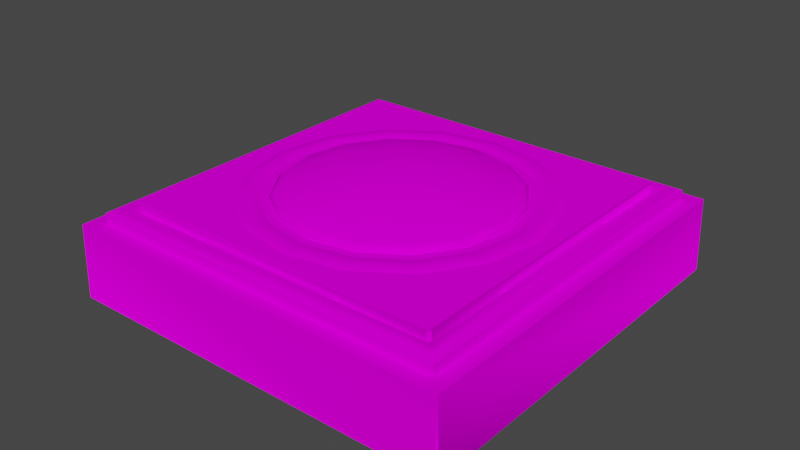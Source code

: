 # Source: Buttons.blend  (saved by Blender 2.90.8; exported with 4.5.12 LTS)
import bpy
from mathutils import Matrix  # noqa: F401  (used for matrix-valued properties, if any)

bpy.ops.wm.read_factory_settings(use_empty=True)
scene = bpy.context.scene
scene.name = 'Scene'

# ---- collections
col_buttons = bpy.data.collections.new('Buttons'); scene.collection.children.link(col_buttons)

# ---- images (referenced by path relative to the original .blend; pixels are not part of the script)
import os
ASSET_DIR = os.environ.get("B2B_ASSET_DIR", "")  # directory of the original .blend (textures are referenced by path, not embedded)
HERE = os.path.dirname(os.path.abspath(__file__))  # packed textures are extracted next to this script under _unpacked/

def load_image(name, relpath, width, height, colorspace="sRGB"):
    """Load a texture the original file referenced (path relative to the .blend, or extracted next to this script)."""
    p = next((c for c in (os.path.join(HERE, relpath), os.path.join(ASSET_DIR, relpath)) if relpath and os.path.exists(c)), "")
    if p:
        img = bpy.data.images.load(p, check_existing=True)
        img.name = name
    else:  # same state as the original file: an image datablock whose file is absent (Cycles renders it pink)
        img = bpy.data.images.new(name, width, height)
        img.source = "FILE"
        img.filepath = "//" + (relpath or name)
    img.colorspace_settings.name = colorspace
    return img
img_gradients_jpg = load_image('Gradients.jpg', 'Gradients.jpg', 1024, 1024, 'sRGB')

# ---- materials (node trees are filled in below, after node groups)
mat_gradient = bpy.data.materials.new('Gradient')

# ---- node groups
ng_auto_smooth = bpy.data.node_groups.new('Auto Smooth', 'GeometryNodeTree')
_s = ng_auto_smooth.interface.new_socket(name='Geometry', in_out='OUTPUT', socket_type='NodeSocketGeometry')
_s = ng_auto_smooth.interface.new_socket(name='Geometry', in_out='INPUT', socket_type='NodeSocketGeometry')
_s = ng_auto_smooth.interface.new_socket(name='Angle', in_out='INPUT', socket_type='NodeSocketFloat')
_s.subtype = 'ANGLE'
_s.min_value = 0.0
_s.max_value = 3.142
ng_auto_smooth.is_modifier = True
_N = ng_auto_smooth.nodes; _L = ng_auto_smooth.links
n0 = _N.new('NodeGroupOutput'); n0.name = 'Group Output'; n0.location = (480, -100)
n1 = _N.new('NodeGroupInput'); n1.name = 'Group Input'; n1.location = (-420, -300)
n2 = _N.new('NodeGroupInput'); n2.name = 'Group Input.001'; n2.location = (-60, -100)
n3 = _N.new('GeometryNodeSetShadeSmooth'); n3.name = 'Set Shade Smooth'; n3.location = (120, -100)
n3.domain = 'EDGE'
n4 = _N.new('GeometryNodeSetShadeSmooth'); n4.name = 'Set Shade Smooth.001'; n4.location = (300, -100)
n5 = _N.new('GeometryNodeInputMeshEdgeAngle'); n5.name = 'Edge Angle'; n5.location = (-420, -220)
n6 = _N.new('GeometryNodeInputEdgeSmooth'); n6.name = 'Is Edge Smooth'; n6.location = (-60, -160)
n7 = _N.new('GeometryNodeInputShadeSmooth'); n7.name = 'Is Face Smooth'; n7.location = (-240, -340)
n8 = _N.new('FunctionNodeBooleanMath'); n8.name = 'Boolean Math'; n8.location = (-60, -220)
n9 = _N.new('FunctionNodeCompare'); n9.name = 'Compare'; n9.location = (-240, -180)
n9.operation = 'LESS_EQUAL'
_L.new(n5.outputs[0], n9.inputs[0])
_L.new(n4.outputs[0], n0.inputs[0])
_L.new(n1.outputs[1], n9.inputs[1])
_L.new(n9.outputs[0], n8.inputs[0])
_L.new(n7.outputs[0], n8.inputs[1])
_L.new(n2.outputs[0], n3.inputs[0])
_L.new(n6.outputs[0], n3.inputs[1])
_L.new(n3.outputs[0], n4.inputs[0])
_L.new(n8.outputs[0], n3.inputs[2])
n0.is_active_output = True

# ---- material node trees
mat_gradient.use_nodes = True; mat_gradient.node_tree.nodes.clear()
_N = mat_gradient.node_tree.nodes; _L = mat_gradient.node_tree.links
n0 = _N.new('ShaderNodeOutputMaterial'); n0.name = 'Material Output'; n0.location = (300, 300)
n1 = _N.new('ShaderNodeTexImage'); n1.name = 'Image Texture'; n1.location = (-425, 280)
n1.image = img_gradients_jpg
n1.interpolation = 'Smart'
n2 = _N.new('ShaderNodeBsdfDiffuse'); n2.name = 'Diffuse BSDF'; n2.location = (10, 300)
_L.new(n1.outputs[0], n2.inputs[0])
_L.new(n2.outputs[0], n0.inputs[0])
n0.is_active_output = True

# ---- world
world_world = bpy.data.worlds.new('World'); scene.world = world_world
world_world.use_nodes = True; world_world.node_tree.nodes.clear()
_N = world_world.node_tree.nodes; _L = world_world.node_tree.links
n0 = _N.new('ShaderNodeOutputWorld'); n0.name = 'World Output'; n0.location = (300, 300)
n1 = _N.new('ShaderNodeBackground'); n1.name = 'Background'; n1.location = (10, 300)
n1.inputs[0].default_value = (0.05088, 0.05088, 0.05088, 1.0)
_L.new(n1.outputs[0], n0.inputs[0])
n0.is_active_output = True
world_world.color = (0.05088, 0.05088, 0.05088)
world_world.use_sun_shadow = False
world_world.sun_shadow_jitter_overblur = 0.0

# ---- meshes
me_cylinder_015 = bpy.data.meshes.new('Cylinder.015')
me_cylinder_015.from_pydata([(0.0, -9.558e-09, -0.05867), (0.02245, -8.831e-09, -0.0542), (0.04149, -6.759e-09, -0.04149), (0.0542, -3.658e-09, -0.02245), (0.05867, 4.178e-16, 2.564e-09), (0.0542, 3.658e-09, 0.02245), (0.04149, 6.759e-09, 0.04149), (0.02245, 8.831e-09, 0.0542), (8.859e-09, 9.558e-09, 0.05867), (-0.02245, 8.831e-09, 0.0542), (-0.04149, 6.759e-09, 0.04149), (-0.0542, 3.658e-09, 0.02245), (-0.05867, -1.14e-16, -6.996e-10), (-0.0542, -3.658e-09, -0.02245), (-0.04148, -6.759e-09, -0.04149), (-0.02245, -8.831e-09, -0.0542), (-4.918e-10, 0.02774, -0.05755), (0.0, 0.02699, -0.05867), (0.02202, 0.02774, -0.05317), (0.02245, 0.02699, -0.0542), (0.04069, 0.02774, -0.04069), (0.04149, 0.02699, -0.04149), (0.05317, 0.02774, -0.02202), (0.0542, 0.02699, -0.02245), (0.05755, 0.02774, -2.019e-09), (0.05867, 0.02699, -1.833e-09), (0.05317, 0.02774, 0.02202), (0.0542, 0.02699, 0.02245), (0.04069, 0.02774, 0.04069), (0.04149, 0.02699, 0.04149), (0.02202, 0.02774, 0.05317), (0.02245, 0.02699, 0.0542), (8.619e-09, 0.02774, 0.05755), (8.859e-09, 0.02699, 0.05867), (-0.02202, 0.02774, 0.05317), (-0.02245, 0.02699, 0.0542), (-0.04069, 0.02774, 0.04069), (-0.04149, 0.02699, 0.04149), (-0.05317, 0.02774, 0.02202), (-0.0542, 0.02699, 0.02245), (-0.05755, 0.02774, -4.97e-09), (-0.05867, 0.02699, -5.097e-09), (-0.05317, 0.02774, -0.02202), (-0.0542, 0.02699, -0.02245), (-0.04069, 0.02774, -0.04069), (-0.04148, 0.02699, -0.04149), (-0.02202, 0.02774, -0.05317), (-0.02245, 0.02699, -0.0542), (-1.961e-09, 1.369e-16, 8.402e-10), (-1.576e-08, 0.02774, -0.03778), (0.01446, 0.02774, -0.0349), (0.02671, 0.02774, -0.02671), (0.0349, 0.02774, -0.01446), (0.03778, 0.02774, -2.305e-09), (0.0349, 0.02774, 0.01446), (0.02671, 0.02774, 0.02671), (0.01446, 0.02774, 0.0349), (-7.392e-09, 0.02774, 0.03778), (-0.01446, 0.02774, 0.0349), (-0.02671, 0.02774, 0.02671), (-0.0349, 0.02774, 0.01446), (-0.03778, 0.02774, -4.016e-09), (-0.0349, 0.02774, -0.01446), (-0.02671, 0.02774, -0.02671), (-0.01446, 0.02774, -0.0349), (-1.576e-08, 0.02002, -0.03778), (0.01446, 0.02002, -0.0349), (0.02671, 0.02002, -0.02671), (0.0349, 0.02002, -0.01446), (0.03778, 0.02002, -1.048e-09), (0.0349, 0.02002, 0.01446), (0.02671, 0.02002, 0.02671), (0.01446, 0.02002, 0.0349), (-7.392e-09, 0.02002, 0.03778), (-0.01446, 0.02002, 0.0349), (-0.02671, 0.02002, 0.02671), (-0.0349, 0.02002, 0.01446), (-0.03778, 0.02002, -2.76e-09), (-0.0349, 0.02002, -0.01446), (-0.02671, 0.02002, -0.02671), (-0.01446, 0.02002, -0.0349), (0.01437, 0.03008, -0.0347), (-9.459e-10, 0.03008, -0.03756), (0.02656, 0.03008, -0.02656), (0.0347, 0.03008, -0.01437), (0.03756, 0.03008, -2.416e-09), (0.0347, 0.03008, 0.01437), (0.02656, 0.03008, 0.02656), (0.01437, 0.03008, 0.0347), (7.22e-09, 0.03008, 0.03756), (-0.01437, 0.03008, 0.0347), (-0.02656, 0.03008, 0.02656), (-0.0347, 0.03008, 0.01437), (-0.03756, 0.03008, -4.338e-09), (-0.0347, 0.03008, -0.01437), (-0.02656, 0.03008, -0.02656), (-0.01437, 0.03008, -0.0347), (-0.0006125, 0.03498, 0.02588), (-0.01449, 0.03569, 0.01449), (-0.02588, 0.03498, 0.0006125), (0.01367, 0.03611, 0.01367), (9.617e-09, 0.03848, -8.892e-09), (-0.01367, 0.03611, -0.01367), (0.02588, 0.03498, -0.0006125), (0.01449, 0.03569, -0.01449), (0.0006125, 0.03498, -0.02588), (0.01367, 0.03157, -0.03302), (-2.307e-09, 0.03158, -0.03575), (0.02526, 0.03157, -0.02526), (0.03302, 0.03157, -0.01367), (0.03575, 0.03158, -2.914e-09), (0.03302, 0.03157, 0.01367), (0.02526, 0.03157, 0.02526), (0.01367, 0.03157, 0.03302), (5.731e-09, 0.03158, 0.03575), (-0.01367, 0.03157, 0.03302), (-0.02526, 0.03157, 0.02526), (-0.03302, 0.03157, 0.01367), (-0.03575, 0.03158, -3.348e-09), (-0.03302, 0.03157, -0.01367), (-0.02526, 0.03157, -0.02526), (-0.01367, 0.03157, -0.03302), (0.01437, 0.017, -0.0347), (-9.459e-10, 0.017, -0.03756), (0.02656, 0.017, -0.02656), (0.0347, 0.017, -0.01437), (0.03756, 0.017, -2.839e-10), (0.0347, 0.017, 0.01437), (0.02656, 0.017, 0.02656), (0.01437, 0.017, 0.0347), (7.22e-09, 0.017, 0.03756), (-0.01437, 0.017, 0.0347), (-0.02656, 0.017, 0.02656), (-0.0347, 0.017, 0.01437), (-0.03756, 0.017, -2.206e-09), (-0.0347, 0.017, -0.01437), (-0.02656, 0.017, -0.02656), (-0.01437, 0.017, -0.0347), (6.582e-10, 0.02774, -0.05076), (0.01943, 0.02774, -0.0469), (0.03589, 0.02774, -0.03589), (0.0469, 0.02774, -0.01943), (0.05076, 0.02774, -2.234e-09), (0.0469, 0.02774, 0.01943), (0.03589, 0.02774, 0.03589), (0.01943, 0.02774, 0.0469), (8.323e-09, 0.02774, 0.05076), (-0.01943, 0.02774, 0.0469), (-0.03589, 0.02774, 0.03589), (-0.0469, 0.02774, 0.01943), (-0.05076, 0.02774, -5.059e-09), (-0.0469, 0.02774, -0.01943), (-0.03589, 0.02774, -0.03589), (-0.01943, 0.02774, -0.0469), (0.01437, 0.02774, -0.0347), (-9.459e-10, 0.02774, -0.03756), (0.02656, 0.02774, -0.02656), (0.0347, 0.02774, -0.01437), (0.03756, 0.02774, -2.034e-09), (0.0347, 0.02774, 0.01437), (0.02656, 0.02774, 0.02656), (0.01437, 0.02774, 0.0347), (7.22e-09, 0.02774, 0.03756), (-0.01437, 0.02774, 0.0347), (-0.02656, 0.02774, 0.02656), (-0.0347, 0.02774, 0.01437), (-0.03756, 0.02774, -3.956e-09), (-0.0347, 0.02774, -0.01437), (-0.02656, 0.02774, -0.02656), (-0.01437, 0.02774, -0.0347), (-6.597e-10, 0.02963, -0.03992), (3.72e-10, 0.02963, -0.04841), (-1.439e-10, 0.03038, -0.04416), (0.01852, 0.02963, -0.04472), (0.01528, 0.02963, -0.03688), (0.0169, 0.03038, -0.0408), (0.03423, 0.02963, -0.03423), (0.02823, 0.02963, -0.02823), (0.03123, 0.03038, -0.03123), (0.04472, 0.02963, -0.01852), (0.03688, 0.02963, -0.01528), (0.0408, 0.03038, -0.0169), (0.04841, 0.02963, -2.508e-09), (0.03992, 0.02963, -2.379e-09), (0.04416, 0.03038, -2.564e-09), (0.04472, 0.02963, 0.01852), (0.03688, 0.02963, 0.01528), (0.0408, 0.03038, 0.0169), (0.03423, 0.02963, 0.03423), (0.02823, 0.02963, 0.02823), (0.03123, 0.03038, 0.03123), (0.01852, 0.02963, 0.04472), (0.01528, 0.02963, 0.03688), (0.0169, 0.03038, 0.0408), (8.126e-09, 0.02963, 0.04841), (7.417e-09, 0.02963, 0.03992), (7.771e-09, 0.03038, 0.04416), (-0.01852, 0.02963, 0.04472), (-0.01528, 0.02963, 0.03688), (-0.0169, 0.03038, 0.0408), (-0.03423, 0.02963, 0.03423), (-0.02823, 0.02963, 0.02823), (-0.03123, 0.03038, 0.03123), (-0.04472, 0.02963, 0.01852), (-0.03688, 0.02963, 0.01528), (-0.0408, 0.03038, 0.0169), (-0.04841, 0.02963, -5.171e-09), (-0.03992, 0.02963, -4.462e-09), (-0.04416, 0.03038, -4.937e-09), (-0.04472, 0.02963, -0.01852), (-0.03688, 0.02963, -0.01528), (-0.0408, 0.03038, -0.0169), (-0.03423, 0.02963, -0.03423), (-0.02823, 0.02963, -0.02823), (-0.03123, 0.03038, -0.03123), (-0.01852, 0.02963, -0.04472), (-0.01528, 0.02963, -0.03688), (-0.0169, 0.03038, -0.0408)], [], [(15, 47, 17, 0), (2, 21, 23, 3), (3, 23, 25, 4), (4, 25, 27, 5), (5, 27, 29, 6), (6, 29, 31, 7), (7, 31, 33, 8), (8, 33, 35, 9), (9, 35, 37, 10), (10, 37, 39, 11), (11, 39, 41, 12), (12, 41, 43, 13), (13, 43, 45, 14), (14, 45, 47, 15), (0, 17, 19, 1), (53, 52, 68, 69), (1, 19, 21, 2), (19, 18, 20, 21), (21, 20, 22, 23), (23, 22, 24, 25), (25, 24, 26, 27), (27, 26, 28, 29), (29, 28, 30, 31), (31, 30, 32, 33), (33, 32, 34, 35), (35, 34, 36, 37), (37, 36, 38, 39), (39, 38, 40, 41), (41, 40, 42, 43), (43, 42, 44, 45), (45, 44, 46, 47), (47, 46, 16, 17), (60, 59, 75, 76), (52, 51, 67, 68), (59, 58, 74, 75), (51, 50, 66, 67), (58, 57, 73, 74), (49, 64, 80, 65), (50, 49, 65, 66), (57, 56, 72, 73), (64, 63, 79, 80), (56, 55, 71, 72), (63, 62, 78, 79), (55, 54, 70, 71), (62, 61, 77, 78), (54, 53, 69, 70), (61, 60, 76, 77), (0, 1, 48), (1, 2, 48), (2, 3, 48), (3, 4, 48), (4, 5, 48), (5, 6, 48), (6, 7, 48), (7, 8, 48), (8, 9, 48), (9, 10, 48), (10, 11, 48), (11, 12, 48), (12, 13, 48), (13, 14, 48), (14, 15, 48), (15, 0, 48), (49, 50, 18, 16), (50, 51, 20, 18), (51, 52, 22, 20), (52, 53, 24, 22), (53, 54, 26, 24), (54, 55, 28, 26), (55, 56, 30, 28), (56, 57, 32, 30), (57, 58, 34, 32), (58, 59, 36, 34), (59, 60, 38, 36), (60, 61, 40, 38), (61, 62, 42, 40), (62, 63, 44, 42), (63, 64, 46, 44), (64, 49, 16, 46), (17, 16, 18, 19), (97, 115, 114, 113), (100, 97, 113, 112), (103, 100, 112, 111), (109, 103, 111, 110), (98, 116, 115, 97), (101, 98, 97, 100), (104, 101, 100, 103), (108, 104, 103, 109), (99, 117, 116, 98), (102, 99, 98, 101), (105, 102, 101, 104), (106, 105, 104, 108), (119, 118, 117, 99), (120, 119, 99, 102), (121, 120, 102, 105), (107, 121, 105, 106), (107, 106, 81, 82), (106, 108, 83, 81), (108, 109, 84, 83), (109, 110, 85, 84), (110, 111, 86, 85), (111, 112, 87, 86), (112, 113, 88, 87), (113, 114, 89, 88), (114, 115, 90, 89), (115, 116, 91, 90), (116, 117, 92, 91), (117, 118, 93, 92), (118, 119, 94, 93), (119, 120, 95, 94), (120, 121, 96, 95), (121, 107, 82, 96), (83, 84, 125, 124), (91, 92, 133, 132), (84, 85, 126, 125), (92, 93, 134, 133), (85, 86, 127, 126), (93, 94, 135, 134), (86, 87, 128, 127), (94, 95, 136, 135), (87, 88, 129, 128), (95, 96, 137, 136), (88, 89, 130, 129), (82, 81, 122, 123), (96, 82, 123, 137), (89, 90, 131, 130), (81, 83, 124, 122), (90, 91, 132, 131), (173, 176, 140, 139), (154, 156, 177, 174), (156, 157, 180, 177), (157, 158, 183, 180), (158, 159, 186, 183), (159, 160, 189, 186), (160, 161, 192, 189), (161, 162, 195, 192), (162, 163, 198, 195), (163, 164, 201, 198), (164, 165, 204, 201), (165, 166, 207, 204), (166, 167, 210, 207), (167, 168, 213, 210), (168, 169, 216, 213), (169, 155, 170, 216), (171, 173, 139, 138), (212, 215, 153, 152), (209, 212, 152, 151), (206, 209, 151, 150), (203, 206, 150, 149), (200, 203, 149, 148), (197, 200, 148, 147), (194, 197, 147, 146), (191, 194, 146, 145), (188, 191, 145, 144), (185, 188, 144, 143), (182, 185, 143, 142), (179, 182, 142, 141), (176, 179, 141, 140), (215, 171, 138, 153), (171, 215, 217, 172), (172, 217, 216, 170), (215, 212, 214, 217), (217, 214, 213, 216), (212, 209, 211, 214), (214, 211, 210, 213), (209, 206, 208, 211), (211, 208, 207, 210), (206, 203, 205, 208), (208, 205, 204, 207), (203, 200, 202, 205), (205, 202, 201, 204), (200, 197, 199, 202), (202, 199, 198, 201), (197, 194, 196, 199), (199, 196, 195, 198), (194, 191, 193, 196), (196, 193, 192, 195), (191, 188, 190, 193), (193, 190, 189, 192), (188, 185, 187, 190), (190, 187, 186, 189), (185, 182, 184, 187), (187, 184, 183, 186), (182, 179, 181, 184), (184, 181, 180, 183), (179, 176, 178, 181), (181, 178, 177, 180), (176, 173, 175, 178), (178, 175, 174, 177), (173, 171, 172, 175), (175, 172, 170, 174), (155, 154, 174, 170)])
me_cylinder_015.polygons.foreach_set('use_smooth', [True] * 192)
_uv = me_cylinder_015.uv_layers.new(name='UVMap')
_uv.uv.foreach_set('vector', [0.3128, 0.8378, 0.3173, 0.8647, 0.3018, 0.8716, 0.2876, 0.8486, 0.2579, 0.8946, 0.2838, 0.9005, 0.2841, 0.918, 0.258, 0.9228, 0.258, 0.9228, 0.2841, 0.918, 0.2908, 0.9341, 0.2685, 0.9488, 0.2685, 0.9488, 0.2908, 0.9341, 0.303, 0.9462, 0.2879, 0.9686, 0.2879, 0.9686, 0.303, 0.9462, 0.3187, 0.9526, 0.3131, 0.9792, 0.3131, 0.9792, 0.3187, 0.9526, 0.3355, 0.9522, 0.3403, 0.9789, 0.3403, 0.9789, 0.3355, 0.9522, 0.3508, 0.9451, 0.3652, 0.9678, 0.3652, 0.9678, 0.3508, 0.9451, 0.3624, 0.9325, 0.384, 0.9479, 0.384, 0.9479, 0.3624, 0.9325, 0.3684, 0.9164, 0.3941, 0.9221, 0.3941, 0.9221, 0.3684, 0.9164, 0.3682, 0.899, 0.3941, 0.8943, 0.3941, 0.8943, 0.3682, 0.899, 0.3617, 0.883, 0.3839, 0.8686, 0.3839, 0.8686, 0.3617, 0.883, 0.3497, 0.8708, 0.3649, 0.8487, 0.3649, 0.8487, 0.3497, 0.8708, 0.3342, 0.8644, 0.3399, 0.8379, 0.3399, 0.8379, 0.3342, 0.8644, 0.3173, 0.8647, 0.3128, 0.8378, 0.2876, 0.8486, 0.3018, 0.8716, 0.2901, 0.8842, 0.2683, 0.8685, 0.3037, 0.9251, 0.2993, 0.9148, 0.3045, 0.9136, 0.308, 0.922, 0.2683, 0.8685, 0.2901, 0.8842, 0.2838, 0.9005, 0.2579, 0.8946, 0.2901, 0.8842, 0.2909, 0.8848, 0.2848, 0.9007, 0.2838, 0.9005, 0.2838, 0.9005, 0.2848, 0.9007, 0.2851, 0.9178, 0.2841, 0.918, 0.2841, 0.918, 0.2851, 0.9178, 0.2917, 0.9335, 0.2908, 0.9341, 0.2908, 0.9341, 0.2917, 0.9335, 0.3035, 0.9454, 0.303, 0.9462, 0.303, 0.9462, 0.3035, 0.9454, 0.3189, 0.9516, 0.3187, 0.9526, 0.3187, 0.9526, 0.3189, 0.9516, 0.3353, 0.9512, 0.3355, 0.9522, 0.3355, 0.9522, 0.3353, 0.9512, 0.3502, 0.9443, 0.3508, 0.9451, 0.3508, 0.9451, 0.3502, 0.9443, 0.3615, 0.932, 0.3624, 0.9325, 0.3624, 0.9325, 0.3615, 0.932, 0.3674, 0.9162, 0.3684, 0.9164, 0.3684, 0.9164, 0.3674, 0.9162, 0.3672, 0.8992, 0.3682, 0.899, 0.3682, 0.899, 0.3672, 0.8992, 0.3609, 0.8836, 0.3617, 0.883, 0.3617, 0.883, 0.3609, 0.8836, 0.3492, 0.8717, 0.3497, 0.8708, 0.3497, 0.8708, 0.3492, 0.8717, 0.334, 0.8654, 0.3342, 0.8644, 0.3342, 0.8644, 0.334, 0.8654, 0.3176, 0.8657, 0.3173, 0.8647, 0.3173, 0.8647, 0.3176, 0.8657, 0.3024, 0.8725, 0.3018, 0.8716, 0.353, 0.902, 0.353, 0.9133, 0.3477, 0.9124, 0.3479, 0.9031, 0.2993, 0.9148, 0.2991, 0.9035, 0.3043, 0.9044, 0.3045, 0.9136, 0.353, 0.9133, 0.3493, 0.9239, 0.3448, 0.9213, 0.3477, 0.9124, 0.2991, 0.9035, 0.3031, 0.893, 0.3076, 0.8958, 0.3043, 0.9044, 0.3493, 0.9239, 0.3421, 0.9322, 0.3389, 0.9279, 0.3448, 0.9213, 0.3106, 0.8848, 0.3205, 0.8803, 0.3217, 0.8855, 0.3137, 0.8892, 0.3031, 0.893, 0.3106, 0.8848, 0.3137, 0.8892, 0.3076, 0.8958, 0.3421, 0.9322, 0.3323, 0.9367, 0.3311, 0.9316, 0.3389, 0.9279, 0.3205, 0.8803, 0.3313, 0.88, 0.3305, 0.8853, 0.3217, 0.8855, 0.3323, 0.9367, 0.3215, 0.937, 0.3224, 0.9317, 0.3311, 0.9316, 0.3313, 0.88, 0.3413, 0.884, 0.3386, 0.8885, 0.3305, 0.8853, 0.3215, 0.937, 0.3115, 0.9329, 0.3143, 0.9284, 0.3224, 0.9317, 0.3413, 0.884, 0.3489, 0.8917, 0.3447, 0.8947, 0.3386, 0.8885, 0.3115, 0.9329, 0.3037, 0.9251, 0.308, 0.922, 0.3143, 0.9284, 0.3489, 0.8917, 0.353, 0.902, 0.3479, 0.9031, 0.3447, 0.8947, 0.3748, 0.7455, 0.3748, 0.7654, 0.3263, 0.7554, 0.3748, 0.7654, 0.3674, 0.7837, 0.3263, 0.7554, 0.3674, 0.7837, 0.3538, 0.7978, 0.3263, 0.7554, 0.3538, 0.7978, 0.3359, 0.8054, 0.3263, 0.7554, 0.3359, 0.8054, 0.3166, 0.8054, 0.3263, 0.7554, 0.3166, 0.8054, 0.2988, 0.7978, 0.3263, 0.7554, 0.2988, 0.7978, 0.2851, 0.7837, 0.3263, 0.7554, 0.2851, 0.7837, 0.2778, 0.7654, 0.3263, 0.7554, 0.2778, 0.7654, 0.2778, 0.7455, 0.3263, 0.7554, 0.2778, 0.7455, 0.2851, 0.7271, 0.3263, 0.7554, 0.2851, 0.7271, 0.2988, 0.713, 0.3263, 0.7554, 0.2988, 0.713, 0.3166, 0.7054, 0.3263, 0.7554, 0.3166, 0.7054, 0.3359, 0.7054, 0.3263, 0.7554, 0.3359, 0.7054, 0.3538, 0.713, 0.3263, 0.7554, 0.3538, 0.713, 0.3674, 0.7271, 0.3263, 0.7554, 0.3674, 0.7271, 0.3748, 0.7455, 0.3263, 0.7554, 0.3106, 0.8848, 0.3031, 0.893, 0.2909, 0.8848, 0.3024, 0.8725, 0.3031, 0.893, 0.2991, 0.9035, 0.2848, 0.9007, 0.2909, 0.8848, 0.2991, 0.9035, 0.2993, 0.9148, 0.2851, 0.9178, 0.2848, 0.9007, 0.2993, 0.9148, 0.3037, 0.9251, 0.2917, 0.9335, 0.2851, 0.9178, 0.3037, 0.9251, 0.3115, 0.9329, 0.3035, 0.9454, 0.2917, 0.9335, 0.3115, 0.9329, 0.3215, 0.937, 0.3189, 0.9516, 0.3035, 0.9454, 0.3215, 0.937, 0.3323, 0.9367, 0.3353, 0.9512, 0.3189, 0.9516, 0.3323, 0.9367, 0.3421, 0.9322, 0.3502, 0.9443, 0.3353, 0.9512, 0.3421, 0.9322, 0.3493, 0.9239, 0.3615, 0.932, 0.3502, 0.9443, 0.3493, 0.9239, 0.353, 0.9133, 0.3674, 0.9162, 0.3615, 0.932, 0.353, 0.9133, 0.353, 0.902, 0.3672, 0.8992, 0.3674, 0.9162, 0.353, 0.902, 0.3489, 0.8917, 0.3609, 0.8836, 0.3672, 0.8992, 0.3489, 0.8917, 0.3413, 0.884, 0.3492, 0.8717, 0.3609, 0.8836, 0.3413, 0.884, 0.3313, 0.88, 0.334, 0.8654, 0.3492, 0.8717, 0.3313, 0.88, 0.3205, 0.8803, 0.3176, 0.8657, 0.334, 0.8654, 0.3205, 0.8803, 0.3106, 0.8848, 0.3024, 0.8725, 0.3176, 0.8657, 0.3018, 0.8716, 0.3024, 0.8725, 0.2909, 0.8848, 0.2901, 0.8842, 0.5695, 0.5143, 0.5864, 0.5296, 0.5654, 0.5294, 0.5462, 0.5213, 0.5525, 0.4923, 0.5695, 0.5143, 0.5462, 0.5213, 0.5313, 0.5063, 0.539, 0.4681, 0.5525, 0.4923, 0.5313, 0.5063, 0.5234, 0.4867, 0.5317, 0.4465, 0.539, 0.4681, 0.5234, 0.4867, 0.5235, 0.4658, 0.593, 0.502, 0.6059, 0.5216, 0.5864, 0.5296, 0.5695, 0.5143, 0.5763, 0.4767, 0.593, 0.502, 0.5695, 0.5143, 0.5525, 0.4923, 0.5596, 0.4513, 0.5763, 0.4767, 0.5525, 0.4923, 0.539, 0.4681, 0.5467, 0.4317, 0.5596, 0.4513, 0.539, 0.4681, 0.5317, 0.4465, 0.6136, 0.4852, 0.6209, 0.5068, 0.6059, 0.5216, 0.593, 0.502, 0.6001, 0.461, 0.6136, 0.4852, 0.593, 0.502, 0.5763, 0.4767, 0.5831, 0.439, 0.6001, 0.461, 0.5763, 0.4767, 0.5596, 0.4513, 0.5662, 0.4237, 0.5831, 0.439, 0.5596, 0.4513, 0.5467, 0.4317, 0.6292, 0.4666, 0.6291, 0.4875, 0.6209, 0.5068, 0.6136, 0.4852, 0.6213, 0.447, 0.6292, 0.4666, 0.6136, 0.4852, 0.6001, 0.461, 0.6064, 0.432, 0.6213, 0.447, 0.6001, 0.461, 0.5831, 0.439, 0.5872, 0.4239, 0.6064, 0.432, 0.5831, 0.439, 0.5662, 0.4237, 0.5872, 0.4239, 0.5662, 0.4237, 0.5655, 0.4201, 0.5879, 0.4203, 0.5662, 0.4237, 0.5467, 0.4317, 0.5446, 0.4285, 0.5655, 0.4201, 0.5467, 0.4317, 0.5317, 0.4465, 0.5286, 0.4444, 0.5446, 0.4285, 0.5317, 0.4465, 0.5235, 0.4658, 0.52, 0.4651, 0.5286, 0.4444, 0.5235, 0.4658, 0.5234, 0.4867, 0.5197, 0.4875, 0.52, 0.4651, 0.5234, 0.4867, 0.5313, 0.5063, 0.5282, 0.5084, 0.5197, 0.4875, 0.5313, 0.5063, 0.5462, 0.5213, 0.5441, 0.5244, 0.5282, 0.5084, 0.5462, 0.5213, 0.5654, 0.5294, 0.5647, 0.533, 0.5441, 0.5244, 0.5654, 0.5294, 0.5864, 0.5296, 0.5871, 0.5332, 0.5647, 0.533, 0.5864, 0.5296, 0.6059, 0.5216, 0.608, 0.5248, 0.5871, 0.5332, 0.6059, 0.5216, 0.6209, 0.5068, 0.624, 0.5089, 0.608, 0.5248, 0.6209, 0.5068, 0.6291, 0.4875, 0.6326, 0.4882, 0.624, 0.5089, 0.6291, 0.4875, 0.6292, 0.4666, 0.6329, 0.4659, 0.6326, 0.4882, 0.6292, 0.4666, 0.6213, 0.447, 0.6244, 0.4449, 0.6329, 0.4659, 0.6213, 0.447, 0.6064, 0.432, 0.6085, 0.4289, 0.6244, 0.4449, 0.6064, 0.432, 0.5872, 0.4239, 0.5879, 0.4203, 0.6085, 0.4289, 0.5446, 0.4285, 0.5286, 0.4444, 0.5075, 0.4311, 0.5302, 0.4081, 0.608, 0.5248, 0.624, 0.5089, 0.6451, 0.5222, 0.6224, 0.5452, 0.5286, 0.4444, 0.52, 0.4651, 0.4954, 0.4608, 0.5075, 0.4311, 0.624, 0.5089, 0.6326, 0.4882, 0.6572, 0.4925, 0.6451, 0.5222, 0.52, 0.4651, 0.5197, 0.4875, 0.4954, 0.4929, 0.4954, 0.4608, 0.6326, 0.4882, 0.6329, 0.4659, 0.6572, 0.4604, 0.6572, 0.4925, 0.5197, 0.4875, 0.5282, 0.5084, 0.5078, 0.5227, 0.4954, 0.4929, 0.6329, 0.4659, 0.6244, 0.4449, 0.6448, 0.4306, 0.6572, 0.4604, 0.5282, 0.5084, 0.5441, 0.5244, 0.5307, 0.5454, 0.5078, 0.5227, 0.6244, 0.4449, 0.6085, 0.4289, 0.6219, 0.4079, 0.6448, 0.4306, 0.5441, 0.5244, 0.5647, 0.533, 0.5604, 0.5575, 0.5307, 0.5454, 0.5879, 0.4203, 0.5655, 0.4201, 0.5601, 0.3958, 0.5922, 0.3958, 0.6085, 0.4289, 0.5879, 0.4203, 0.5922, 0.3958, 0.6219, 0.4079, 0.5647, 0.533, 0.5871, 0.5332, 0.5925, 0.5575, 0.5604, 0.5575, 0.5655, 0.4201, 0.5446, 0.4285, 0.5302, 0.4081, 0.5601, 0.3958, 0.5871, 0.5332, 0.608, 0.5248, 0.6224, 0.5452, 0.5925, 0.5575, 0.3417, 0.2803, 0.3607, 0.2725, 0.3625, 0.2753, 0.3424, 0.2836, 0.3393, 0.268, 0.3537, 0.2621, 0.3555, 0.2648, 0.3399, 0.2712, 0.3537, 0.2621, 0.3648, 0.2513, 0.3675, 0.2531, 0.3555, 0.2648, 0.3648, 0.2513, 0.3707, 0.2371, 0.3739, 0.2377, 0.3675, 0.2531, 0.3707, 0.2371, 0.3707, 0.2217, 0.3739, 0.221, 0.3739, 0.2377, 0.3707, 0.2217, 0.3648, 0.2074, 0.3675, 0.2056, 0.3739, 0.221, 0.3648, 0.2074, 0.3538, 0.1965, 0.3556, 0.1938, 0.3675, 0.2056, 0.3538, 0.1965, 0.3394, 0.1906, 0.34, 0.1874, 0.3556, 0.1938, 0.3394, 0.1906, 0.3238, 0.1906, 0.3232, 0.1874, 0.34, 0.1874, 0.3238, 0.1906, 0.3094, 0.1965, 0.3076, 0.1938, 0.3232, 0.1874, 0.3094, 0.1965, 0.2983, 0.2073, 0.2956, 0.2055, 0.3076, 0.1938, 0.2983, 0.2073, 0.2923, 0.2216, 0.2891, 0.2209, 0.2956, 0.2055, 0.2923, 0.2216, 0.2922, 0.237, 0.2891, 0.2376, 0.2891, 0.2209, 0.2922, 0.237, 0.2982, 0.2512, 0.2955, 0.253, 0.2891, 0.2376, 0.2982, 0.2512, 0.3092, 0.2621, 0.3074, 0.2648, 0.2955, 0.253, 0.3092, 0.2621, 0.3236, 0.268, 0.323, 0.2712, 0.3074, 0.2648, 0.3212, 0.2803, 0.3417, 0.2803, 0.3424, 0.2836, 0.3205, 0.2836, 0.2877, 0.2582, 0.3022, 0.2725, 0.3004, 0.2753, 0.285, 0.26, 0.2799, 0.2394, 0.2877, 0.2582, 0.285, 0.26, 0.2767, 0.24, 0.28, 0.2191, 0.2799, 0.2394, 0.2767, 0.24, 0.2767, 0.2184, 0.2879, 0.2003, 0.28, 0.2191, 0.2767, 0.2184, 0.2852, 0.1985, 0.3025, 0.186, 0.2879, 0.2003, 0.2852, 0.1985, 0.3006, 0.1833, 0.3214, 0.1783, 0.3025, 0.186, 0.3006, 0.1833, 0.3207, 0.175, 0.3418, 0.1783, 0.3214, 0.1783, 0.3207, 0.175, 0.3425, 0.1751, 0.3607, 0.1861, 0.3418, 0.1783, 0.3425, 0.1751, 0.3626, 0.1833, 0.3752, 0.2005, 0.3607, 0.1861, 0.3626, 0.1833, 0.3779, 0.1986, 0.383, 0.2192, 0.3752, 0.2005, 0.3779, 0.1986, 0.3863, 0.2186, 0.383, 0.2395, 0.383, 0.2192, 0.3863, 0.2186, 0.3863, 0.2401, 0.3752, 0.2582, 0.383, 0.2395, 0.3863, 0.2401, 0.3779, 0.2601, 0.3607, 0.2725, 0.3752, 0.2582, 0.3779, 0.2601, 0.3625, 0.2753, 0.3022, 0.2725, 0.3212, 0.2803, 0.3205, 0.2836, 0.3004, 0.2753, 0.3212, 0.2803, 0.3022, 0.2725, 0.3048, 0.2686, 0.3221, 0.2757, 0.3221, 0.2757, 0.3048, 0.2686, 0.3074, 0.2648, 0.323, 0.2712, 0.3022, 0.2725, 0.2877, 0.2582, 0.2916, 0.2556, 0.3048, 0.2686, 0.3048, 0.2686, 0.2916, 0.2556, 0.2955, 0.253, 0.3074, 0.2648, 0.2877, 0.2582, 0.2799, 0.2394, 0.2845, 0.2385, 0.2916, 0.2556, 0.2916, 0.2556, 0.2845, 0.2385, 0.2891, 0.2376, 0.2955, 0.253, 0.2799, 0.2394, 0.28, 0.2191, 0.2846, 0.22, 0.2845, 0.2385, 0.2845, 0.2385, 0.2846, 0.22, 0.2891, 0.2209, 0.2891, 0.2376, 0.28, 0.2191, 0.2879, 0.2003, 0.2918, 0.2029, 0.2846, 0.22, 0.2846, 0.22, 0.2918, 0.2029, 0.2956, 0.2055, 0.2891, 0.2209, 0.2879, 0.2003, 0.3025, 0.186, 0.3051, 0.1899, 0.2918, 0.2029, 0.2918, 0.2029, 0.3051, 0.1899, 0.3076, 0.1938, 0.2956, 0.2055, 0.3025, 0.186, 0.3214, 0.1783, 0.3223, 0.1829, 0.3051, 0.1899, 0.3051, 0.1899, 0.3223, 0.1829, 0.3232, 0.1874, 0.3076, 0.1938, 0.3214, 0.1783, 0.3418, 0.1783, 0.3409, 0.1829, 0.3223, 0.1829, 0.3223, 0.1829, 0.3409, 0.1829, 0.34, 0.1874, 0.3232, 0.1874, 0.3418, 0.1783, 0.3607, 0.1861, 0.3581, 0.19, 0.3409, 0.1829, 0.3409, 0.1829, 0.3581, 0.19, 0.3556, 0.1938, 0.34, 0.1874, 0.3607, 0.1861, 0.3752, 0.2005, 0.3713, 0.2031, 0.3581, 0.19, 0.3581, 0.19, 0.3713, 0.2031, 0.3675, 0.2056, 0.3556, 0.1938, 0.3752, 0.2005, 0.383, 0.2192, 0.3784, 0.2201, 0.3713, 0.2031, 0.3713, 0.2031, 0.3784, 0.2201, 0.3739, 0.221, 0.3675, 0.2056, 0.383, 0.2192, 0.383, 0.2395, 0.3784, 0.2386, 0.3784, 0.2201, 0.3784, 0.2201, 0.3784, 0.2386, 0.3739, 0.2377, 0.3739, 0.221, 0.383, 0.2395, 0.3752, 0.2582, 0.3713, 0.2556, 0.3784, 0.2386, 0.3784, 0.2386, 0.3713, 0.2556, 0.3675, 0.2531, 0.3739, 0.2377, 0.3752, 0.2582, 0.3607, 0.2725, 0.3581, 0.2687, 0.3713, 0.2556, 0.3713, 0.2556, 0.3581, 0.2687, 0.3555, 0.2648, 0.3675, 0.2531, 0.3607, 0.2725, 0.3417, 0.2803, 0.3408, 0.2757, 0.3581, 0.2687, 0.3581, 0.2687, 0.3408, 0.2757, 0.3399, 0.2712, 0.3555, 0.2648, 0.3417, 0.2803, 0.3212, 0.2803, 0.3221, 0.2757, 0.3408, 0.2757, 0.3408, 0.2757, 0.3221, 0.2757, 0.323, 0.2712, 0.3399, 0.2712, 0.3236, 0.268, 0.3393, 0.268, 0.3399, 0.2712, 0.323, 0.2712])
me_cylinder_015.materials.append(mat_gradient)
me_cylinder_015.use_remesh_fix_poles = True
me_cylinder_015.use_remesh_preserve_attributes = False
me_cylinder_015.use_mirror_vertex_groups = False
me_cylinder_015.update()
me_cube_027 = bpy.data.meshes.new('Cube.027')
me_cube_027.from_pydata([(-0.06402, 1.056e-08, 0.06482), (-0.06482, 1.043e-08, 0.06402), (-0.06482, -1.043e-08, -0.06402), (-0.06402, -1.056e-08, -0.06482), (0.06482, 1.043e-08, 0.06402), (0.06402, 1.056e-08, 0.06482), (0.06402, -1.056e-08, -0.06482), (0.06482, -1.043e-08, -0.06402), (-0.05309, 0.02362, 0.05309), (-0.05309, 0.02362, -0.05309), (0.05309, 0.02362, -0.05309), (0.05309, 0.02362, 0.05309), (-0.06402, 0.02362, 0.06402), (-0.06402, 0.02362, -0.06402), (0.06402, 0.02362, -0.06402), (0.06402, 0.02362, 0.06402), (-0.05309, 0.01307, 0.05309), (-0.05309, 0.01307, -0.05309), (0.05309, 0.01307, -0.05309), (0.05309, 0.01307, 0.05309), (-0.05172, 0.01939, 0.05256), (-0.05256, 0.01939, 0.05172), (-0.05256, 0.01939, -0.05172), (-0.05172, 0.01939, -0.05256), (0.05256, 0.01939, 0.05172), (0.05172, 0.01939, 0.05256), (0.05172, 0.01939, -0.05256), (0.05256, 0.01939, -0.05172), (-0.05256, 0.02959, 0.05172), (-0.05172, 0.02959, 0.05256), (-0.05172, 0.02974, 0.05172), (-0.05256, 0.02959, -0.05172), (-0.05172, 0.02974, -0.05172), (-0.05172, 0.02959, -0.05256), (0.05172, 0.02959, -0.05256), (0.05172, 0.02974, -0.05172), (0.05256, 0.02959, -0.05172), (0.05256, 0.02959, 0.05172), (0.05172, 0.02974, 0.05172), (0.05172, 0.02959, 0.05256), (-0.05256, 0.02362, 0.05256), (-0.05256, 0.02362, -0.05256), (0.05256, 0.02362, 0.05256), (0.05256, 0.02362, -0.05256), (-0.05916, 0.02362, 0.05916), (-0.05916, 0.02362, -0.05916), (0.05916, 0.02362, -0.05916), (0.05916, 0.02362, 0.05916), (-0.05916, 0.02693, 0.05916), (-0.05916, 0.02693, -0.05916), (0.05916, 0.02693, -0.05916), (0.05916, 0.02693, 0.05916), (-0.05256, 0.02693, 0.05256), (-0.05256, 0.02693, -0.05256), (0.05256, 0.02693, -0.05256), (0.05256, 0.02693, 0.05256), (-0.05447, 0.02787, 0.05447), (-0.05725, 0.02787, 0.05725), (-0.05586, 0.02815, 0.05586), (-0.05725, 0.02787, -0.05725), (-0.05447, 0.02787, -0.05447), (-0.05586, 0.02815, -0.05586), (0.05725, 0.02787, -0.05725), (0.05447, 0.02787, -0.05447), (0.05586, 0.02815, -0.05586), (0.05725, 0.02787, 0.05725), (0.05447, 0.02787, 0.05447), (0.05586, 0.02815, 0.05586)], [], [(5, 15, 12, 0), (7, 14, 15, 4), (8, 11, 19, 16), (3, 13, 14, 6), (1, 12, 13, 2), (0, 12, 1), (13, 3, 2), (14, 7, 6), (15, 5, 4), (5, 6, 7, 4), (8, 9, 13, 12), (9, 10, 14, 13), (10, 11, 15, 14), (11, 8, 12, 15), (10, 9, 17, 18), (11, 10, 18, 19), (9, 8, 16, 17), (3, 6, 5, 0), (2, 3, 0, 1), (35, 32, 30, 38), (20, 25, 39, 29), (26, 23, 33, 34), (24, 27, 36, 37), (28, 29, 30), (31, 32, 33), (34, 35, 36), (37, 38, 39), (30, 32, 31, 28), (32, 35, 34, 33), (35, 38, 37, 36), (38, 30, 29, 39), (26, 34, 36, 27), (39, 25, 24, 37), (20, 29, 28, 21), (33, 23, 22, 31), (22, 21, 28, 31), (55, 52, 56, 66), (59, 62, 50, 49), (62, 65, 51, 50), (57, 59, 49, 48), (53, 54, 63, 60), (54, 55, 66, 63), (52, 53, 60, 56), (47, 46, 50, 51), (45, 44, 48, 49), (42, 40, 52, 55), (41, 43, 54, 53), (44, 47, 51, 48), (46, 45, 49, 50), (43, 42, 55, 54), (40, 41, 53, 52), (57, 65, 67, 58), (58, 67, 66, 56), (65, 62, 64, 67), (67, 64, 63, 66), (62, 59, 61, 64), (64, 61, 60, 63), (59, 57, 58, 61), (61, 58, 56, 60), (65, 57, 48, 51)])
me_cube_027.polygons.foreach_set('use_smooth', [True] * 60)
_uv = me_cube_027.uv_layers.new(name='UVMap')
_uv.uv.foreach_set('vector', [0.1369, 0.7037, 0.121, 0.7254, 0.04383, 0.7254, 0.02815, 0.7037, 0.138, 0.8234, 0.121, 0.8029, 0.121, 0.7254, 0.138, 0.7048, 0.05032, 0.732, 0.1145, 0.732, 0.1077, 0.7381, 0.05712, 0.7381, 0.02787, 0.8245, 0.04383, 0.8029, 0.121, 0.8029, 0.1367, 0.8245, 0.02684, 0.7048, 0.04383, 0.7254, 0.04383, 0.8029, 0.02684, 0.8234, 0.02815, 0.7037, 0.04383, 0.7254, 0.02684, 0.7048, 0.04383, 0.8029, 0.02787, 0.8245, 0.02684, 0.8234, 0.121, 0.8029, 0.138, 0.8234, 0.1367, 0.8245, 0.121, 0.7254, 0.1369, 0.7037, 0.138, 0.7048, 0.05577, 0.9639, 0.1343, 0.9639, 0.1338, 0.9653, 0.05714, 0.9653, 0.05032, 0.732, 0.05032, 0.7963, 0.04383, 0.8029, 0.04383, 0.7254, 0.05032, 0.7963, 0.1145, 0.7963, 0.121, 0.8029, 0.04383, 0.8029, 0.1145, 0.7963, 0.1145, 0.732, 0.121, 0.7254, 0.121, 0.8029, 0.1145, 0.732, 0.05032, 0.732, 0.04383, 0.7254, 0.121, 0.7254, 0.1145, 0.7963, 0.05032, 0.7963, 0.05712, 0.7902, 0.1077, 0.7902, 0.1145, 0.732, 0.1145, 0.7963, 0.1077, 0.7902, 0.1077, 0.7381, 0.05032, 0.7963, 0.05032, 0.732, 0.05712, 0.7381, 0.05712, 0.7902, 0.1343, 0.8828, 0.1343, 0.9639, 0.05577, 0.9639, 0.05577, 0.8828, 0.1329, 0.8813, 0.1343, 0.8828, 0.05577, 0.8828, 0.05627, 0.8813, 0.4976, 0.5688, 0.4988, 0.4852, 0.6349, 0.4858, 0.6338, 0.5694, 0.654, 0.4748, 0.654, 0.5796, 0.636, 0.5695, 0.6373, 0.4857, 0.4785, 0.5798, 0.4785, 0.475, 0.4965, 0.4851, 0.4952, 0.5689, 0.6517, 0.5811, 0.481, 0.5812, 0.4974, 0.5702, 0.6339, 0.5709, 0.6351, 0.4844, 0.6373, 0.4857, 0.6349, 0.4858, 0.4986, 0.4837, 0.4988, 0.4852, 0.4965, 0.4851, 0.4952, 0.5689, 0.4976, 0.5688, 0.4974, 0.5702, 0.6339, 0.5709, 0.6338, 0.5694, 0.636, 0.5695, 0.6349, 0.4858, 0.4988, 0.4852, 0.4986, 0.4837, 0.6351, 0.4844, 0.4988, 0.4852, 0.4976, 0.5688, 0.4952, 0.5689, 0.4965, 0.4851, 0.4976, 0.5688, 0.6338, 0.5694, 0.6339, 0.5709, 0.4974, 0.5702, 0.6338, 0.5694, 0.6349, 0.4858, 0.6373, 0.4857, 0.636, 0.5695, 0.4785, 0.5798, 0.4952, 0.5689, 0.4974, 0.5702, 0.481, 0.5812, 0.636, 0.5695, 0.654, 0.5796, 0.6517, 0.5811, 0.6339, 0.5709, 0.654, 0.4748, 0.6373, 0.4857, 0.6351, 0.4844, 0.6515, 0.4734, 0.4965, 0.4851, 0.4785, 0.475, 0.4809, 0.4735, 0.4986, 0.4837, 0.4809, 0.4735, 0.6515, 0.4734, 0.6351, 0.4844, 0.4986, 0.4837, 0.363, 0.1935, 0.2817, 0.1935, 0.2802, 0.1919, 0.3645, 0.1919, 0.2771, 0.281, 0.3676, 0.281, 0.3696, 0.2831, 0.2751, 0.2831, 0.3676, 0.281, 0.3676, 0.1888, 0.3696, 0.1867, 0.3696, 0.2831, 0.2771, 0.1888, 0.2771, 0.281, 0.2751, 0.2831, 0.2751, 0.1867, 0.2817, 0.2763, 0.363, 0.2763, 0.3645, 0.2779, 0.2802, 0.2779, 0.363, 0.2763, 0.363, 0.1935, 0.3645, 0.1919, 0.3645, 0.2779, 0.2817, 0.1935, 0.2817, 0.2763, 0.2802, 0.2779, 0.2802, 0.1919, 0.3725, 0.1838, 0.3725, 0.286, 0.3696, 0.2831, 0.3696, 0.1867, 0.2722, 0.286, 0.2722, 0.1838, 0.2751, 0.1867, 0.2751, 0.2831, 0.3607, 0.1958, 0.284, 0.1958, 0.2817, 0.1935, 0.363, 0.1935, 0.284, 0.274, 0.3607, 0.274, 0.363, 0.2763, 0.2817, 0.2763, 0.2722, 0.1838, 0.3725, 0.1838, 0.3696, 0.1867, 0.2751, 0.1867, 0.3725, 0.286, 0.2722, 0.286, 0.2751, 0.2831, 0.3696, 0.2831, 0.3607, 0.274, 0.3607, 0.1958, 0.363, 0.1935, 0.363, 0.2763, 0.284, 0.1958, 0.284, 0.274, 0.2817, 0.2763, 0.2817, 0.1935, 0.2771, 0.1888, 0.3676, 0.1888, 0.366, 0.1904, 0.2787, 0.1904, 0.2787, 0.1904, 0.366, 0.1904, 0.3645, 0.1919, 0.2802, 0.1919, 0.3676, 0.1888, 0.3676, 0.281, 0.366, 0.2794, 0.366, 0.1904, 0.366, 0.1904, 0.366, 0.2794, 0.3645, 0.2779, 0.3645, 0.1919, 0.3676, 0.281, 0.2771, 0.281, 0.2787, 0.2794, 0.366, 0.2794, 0.366, 0.2794, 0.2787, 0.2794, 0.2802, 0.2779, 0.3645, 0.2779, 0.2771, 0.281, 0.2771, 0.1888, 0.2787, 0.1904, 0.2787, 0.2794, 0.2787, 0.2794, 0.2787, 0.1904, 0.2802, 0.1919, 0.2802, 0.2779, 0.3676, 0.1888, 0.2771, 0.1888, 0.2751, 0.1867, 0.3696, 0.1867])
me_cube_027.materials.append(mat_gradient)
me_cube_027.use_remesh_fix_poles = True
me_cube_027.use_remesh_preserve_attributes = False
me_cube_027.use_mirror_vertex_groups = False
me_cube_027.update()
arm_armature_020 = bpy.data.armatures.new('Armature.020')  # bones are not reproduced

# ---- objects
ob_button1 = bpy.data.objects.new('Button1', me_cylinder_015)
ob_button2 = bpy.data.objects.new('Button2', me_cube_027)
ob_buttonbones = bpy.data.objects.new('ButtonBones', arm_armature_020)

# ---- transforms, parenting, visibility, modifiers, constraints
ob_button1.parent = ob_buttonbones
ob_button1.location = (0.0, 0.0, 0.0)
ob_button1.lineart.crease_threshold = 0.0
_vg = ob_button1.vertex_groups.new(name='DEFBase')
_vg.add([0, 1, 2, 3, 4, 5, 6, 7, 8, 9, 10, 11, 12, 13, 14, 15, 16, 17, 18, 19, 20, 21, 22, 23, 24, 25, 26, 27, 28, 29, 30, 31, 32, 33, 34, 35, 36, 37, 38, 39, 40, 41, 42, 43, 44, 45, 46, 47, 48, 49, 50, 51, 52, 53, 54, 55, 56, 57, 58, 59, 60, 61, 62, 63, 64, 65, 66, 67, 68, 69, 70, 71, 72, 73, 74, 75, 76, 77, 78, 79, 80, 138, 139, 140, 141, 142, 143, 144, 145, 146, 147, 148, 149, 150, 151, 152, 153, 154, 155, 156, 157, 158, 159, 160, 161, 162, 163, 164, 165, 166, 167, 168, 169, 170, 171, 172, 173, 174, 175, 176, 177, 178, 179, 180, 181, 182, 183, 184, 185, 186, 187, 188, 189, 190, 191, 192, 193, 194, 195, 196, 197, 198, 199, 200, 201, 202, 203, 204, 205, 206, 207, 208, 209, 210, 211, 212, 213, 214, 215, 216, 217], 1.0, 'REPLACE')
_vg = ob_button1.vertex_groups.new(name='DEFLever')
_vg.add([81, 82, 83, 84, 85, 86, 87, 88, 89, 90, 91, 92, 93, 94, 95, 96, 97, 98, 99, 100, 101, 102, 103, 104, 105, 106, 107, 108, 109, 110, 111, 112, 113, 114, 115, 116, 117, 118, 119, 120, 121, 122, 123, 124, 125, 126, 127, 128, 129, 130, 131, 132, 133, 134, 135, 136, 137], 1.0, 'REPLACE')
_m = ob_button1.modifiers.new('WeightedNormal', 'WEIGHTED_NORMAL')
_m.keep_sharp = True
_m = ob_button1.modifiers.new('Auto Smooth', 'NODES')
_m.node_group = ng_auto_smooth
_gi = [s.identifier for s in ng_auto_smooth.interface.items_tree if s.item_type == 'SOCKET' and s.in_out == 'INPUT']
_m[_gi[1]] = 1.155  # Angle
_m = ob_button1.modifiers.new('Armature', 'ARMATURE')
_m.object = ob_buttonbones
ob_button2.parent = ob_buttonbones
ob_button2.location = (0.0, 0.0, 0.0)
ob_button2.lineart.crease_threshold = 0.0
_vg = ob_button2.vertex_groups.new(name='DEFBase')
_vg.add([0, 1, 2, 3, 4, 5, 6, 7, 8, 9, 10, 11, 12, 13, 14, 15, 16, 17, 18, 19, 40, 41, 42, 43, 44, 45, 46, 47, 48, 49, 50, 51, 52, 53, 54, 55, 56, 57, 58, 59, 60, 61, 62, 63, 64, 65, 66, 67], 1.0, 'REPLACE')
_vg = ob_button2.vertex_groups.new(name='DEFLever')
_vg.add([20, 21, 22, 23, 24, 25, 26, 27, 28, 29, 30, 31, 32, 33, 34, 35, 36, 37, 38, 39], 1.0, 'REPLACE')
_m = ob_button2.modifiers.new('WeightedNormal', 'WEIGHTED_NORMAL')
_m.keep_sharp = True
_m = ob_button2.modifiers.new('Auto Smooth', 'NODES')
_m.node_group = ng_auto_smooth
_gi = [s.identifier for s in ng_auto_smooth.interface.items_tree if s.item_type == 'SOCKET' and s.in_out == 'INPUT']
_m[_gi[1]] = 0.5236  # Angle
_m = ob_button2.modifiers.new('Armature', 'ARMATURE')
_m.object = ob_buttonbones
ob_buttonbones.location = (0.0, 0.0, 0.0)
ob_buttonbones.rotation_euler = (1.571, -0.0, 0.0)
ob_buttonbones.show_in_front = True
ob_buttonbones.lineart.crease_threshold = 0.0

# ---- collection membership
col_buttons.objects.link(ob_button1)
col_buttons.objects.link(ob_button2)
col_buttons.objects.link(ob_buttonbones)

# ---- scene / render settings (as saved in the file)
scene.frame_start = 1; scene.frame_end = 20; scene.frame_set(9)
scene.render.engine = 'CYCLES'
scene.cycles.use_denoising = False
scene.cycles.samples = 128
scene.cycles.sampling_pattern = 'TABULATED_SOBOL'
scene.cycles.use_adaptive_sampling = False
scene.cycles.use_light_tree = False
scene.eevee.use_gtao = True
scene.view_settings.view_transform = 'Filmic'
bpy.context.view_layer.update()

# ---- added for rendering (the .blend has no active camera and no usable light): camera, sun
cam_auto = bpy.data.cameras.new('AutoCamera')
cam_auto.lens = 50.0
cam_auto.sensor_width = 36.0
cam_auto.clip_end = 1000.0
ob_auto_camera = bpy.data.objects.new('AutoCamera', cam_auto)
scene.collection.objects.link(ob_auto_camera)
ob_auto_camera.location = (0.185045, -0.222054, 0.167277)
ob_auto_camera.rotation_euler = (1.09748, -7.21219e-08, 0.694738)
scene.camera = ob_auto_camera
light_auto_sun = bpy.data.lights.new('AutoSun', 'SUN')
light_auto_sun.energy = 3.0
light_auto_sun.angle = 0.0523599
ob_auto_sun = bpy.data.objects.new('AutoSun', light_auto_sun)
scene.collection.objects.link(ob_auto_sun)
ob_auto_sun.rotation_euler = (0.872665, 0.174533, 0.523599)
bpy.context.view_layer.update()
